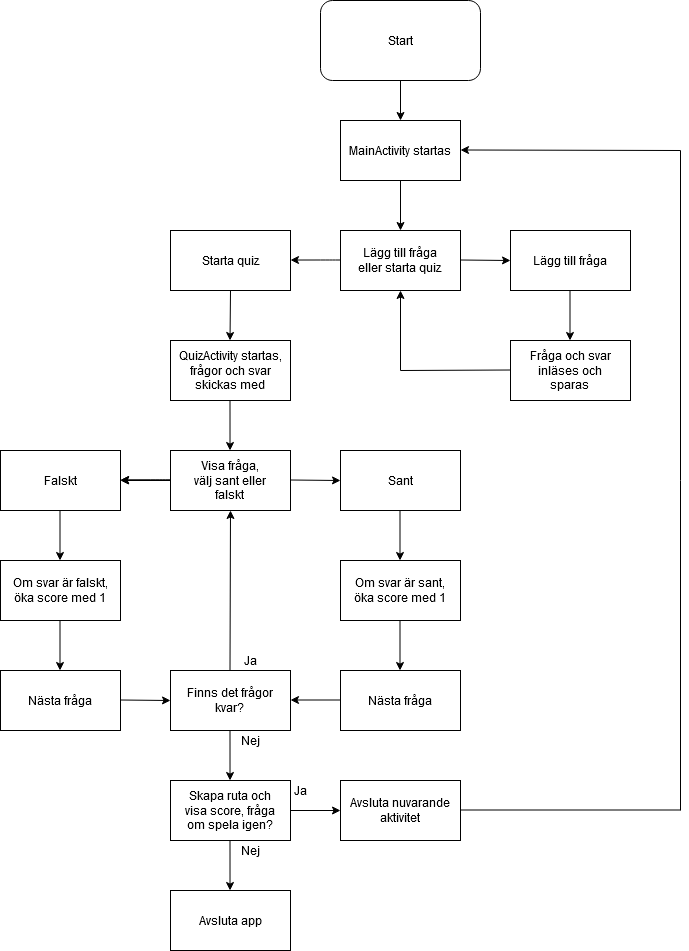

The diagram above was exported from draw.io. Its source (the exported page's mxGraphModel, read from the mxfile embedded in the PNG):
<mxGraphModel dx="1422" dy="763" grid="1" gridSize="10" guides="1" tooltips="1" connect="1" arrows="1" fold="1" page="1" pageScale="1" pageWidth="1200" pageHeight="1920" math="0" shadow="0">
  <root>
    <mxCell id="0" />
    <mxCell id="1" parent="0" />
    <mxCell id="4rze_ZDTDIV2-Glve1mr-17" value="Start" style="rounded=1;whiteSpace=wrap;html=1;" vertex="1" parent="1">
      <mxGeometry x="520" y="40" width="160" height="80" as="geometry" />
    </mxCell>
    <mxCell id="4rze_ZDTDIV2-Glve1mr-18" value="" style="endArrow=classic;html=1;" edge="1" parent="1">
      <mxGeometry width="50" height="50" relative="1" as="geometry">
        <mxPoint x="600" y="120" as="sourcePoint" />
        <mxPoint x="600" y="160" as="targetPoint" />
      </mxGeometry>
    </mxCell>
    <mxCell id="4rze_ZDTDIV2-Glve1mr-19" value="MainActivity startas" style="rounded=0;whiteSpace=wrap;html=1;" vertex="1" parent="1">
      <mxGeometry x="540" y="160" width="120" height="60" as="geometry" />
    </mxCell>
    <mxCell id="4rze_ZDTDIV2-Glve1mr-30" value="" style="endArrow=classic;html=1;" edge="1" parent="1">
      <mxGeometry width="50" height="50" relative="1" as="geometry">
        <mxPoint x="600" y="220" as="sourcePoint" />
        <mxPoint x="600" y="270" as="targetPoint" />
      </mxGeometry>
    </mxCell>
    <mxCell id="4rze_ZDTDIV2-Glve1mr-32" value="&lt;div&gt;Lägg till fråga&lt;/div&gt;&lt;div&gt;eller starta quiz&lt;br&gt;&lt;/div&gt;" style="rounded=0;whiteSpace=wrap;html=1;" vertex="1" parent="1">
      <mxGeometry x="540" y="270" width="120" height="60" as="geometry" />
    </mxCell>
    <mxCell id="4rze_ZDTDIV2-Glve1mr-33" value="" style="endArrow=classic;html=1;entryX=0;entryY=0.5;entryDx=0;entryDy=0;" edge="1" parent="1" target="4rze_ZDTDIV2-Glve1mr-34">
      <mxGeometry width="50" height="50" relative="1" as="geometry">
        <mxPoint x="660" y="299.5" as="sourcePoint" />
        <mxPoint x="700" y="299.5" as="targetPoint" />
      </mxGeometry>
    </mxCell>
    <mxCell id="4rze_ZDTDIV2-Glve1mr-34" value="Lägg till fråga" style="rounded=0;whiteSpace=wrap;html=1;" vertex="1" parent="1">
      <mxGeometry x="710" y="270" width="120" height="60" as="geometry" />
    </mxCell>
    <mxCell id="4rze_ZDTDIV2-Glve1mr-35" value="&lt;div&gt;Fråga och svar&lt;/div&gt;&lt;div&gt;inläses och&lt;/div&gt;&lt;div&gt;sparas&lt;br&gt;&lt;/div&gt;" style="rounded=0;whiteSpace=wrap;html=1;" vertex="1" parent="1">
      <mxGeometry x="710" y="380" width="120" height="60" as="geometry" />
    </mxCell>
    <mxCell id="4rze_ZDTDIV2-Glve1mr-37" value="" style="endArrow=classic;html=1;" edge="1" parent="1">
      <mxGeometry width="50" height="50" relative="1" as="geometry">
        <mxPoint x="769.5" y="330" as="sourcePoint" />
        <mxPoint x="769.5" y="380" as="targetPoint" />
      </mxGeometry>
    </mxCell>
    <mxCell id="4rze_ZDTDIV2-Glve1mr-38" value="" style="endArrow=none;html=1;" edge="1" parent="1">
      <mxGeometry width="50" height="50" relative="1" as="geometry">
        <mxPoint x="600" y="410" as="sourcePoint" />
        <mxPoint x="710" y="409.5" as="targetPoint" />
      </mxGeometry>
    </mxCell>
    <mxCell id="4rze_ZDTDIV2-Glve1mr-40" value="" style="endArrow=classic;html=1;" edge="1" parent="1">
      <mxGeometry width="50" height="50" relative="1" as="geometry">
        <mxPoint x="600" y="410" as="sourcePoint" />
        <mxPoint x="600" y="330" as="targetPoint" />
      </mxGeometry>
    </mxCell>
    <mxCell id="4rze_ZDTDIV2-Glve1mr-41" value="" style="endArrow=classic;html=1;entryX=1;entryY=0.492;entryDx=0;entryDy=0;entryPerimeter=0;" edge="1" parent="1" target="4rze_ZDTDIV2-Glve1mr-42">
      <mxGeometry width="50" height="50" relative="1" as="geometry">
        <mxPoint x="540" y="299.5" as="sourcePoint" />
        <mxPoint x="500" y="299.5" as="targetPoint" />
        <Array as="points">
          <mxPoint x="530" y="299.5" />
        </Array>
      </mxGeometry>
    </mxCell>
    <mxCell id="4rze_ZDTDIV2-Glve1mr-42" value="Starta quiz" style="rounded=0;whiteSpace=wrap;html=1;" vertex="1" parent="1">
      <mxGeometry x="370" y="270" width="120" height="60" as="geometry" />
    </mxCell>
    <mxCell id="4rze_ZDTDIV2-Glve1mr-43" value="&lt;div&gt;QuizActivity startas,&lt;/div&gt;&lt;div&gt;frågor och svar&lt;/div&gt;&lt;div&gt;skickas med&lt;br&gt;&lt;/div&gt;" style="rounded=0;whiteSpace=wrap;html=1;" vertex="1" parent="1">
      <mxGeometry x="370" y="380" width="120" height="60" as="geometry" />
    </mxCell>
    <mxCell id="4rze_ZDTDIV2-Glve1mr-44" value="" style="endArrow=classic;html=1;entryX=0.496;entryY=0;entryDx=0;entryDy=0;entryPerimeter=0;" edge="1" parent="1" target="4rze_ZDTDIV2-Glve1mr-43">
      <mxGeometry width="50" height="50" relative="1" as="geometry">
        <mxPoint x="430" y="330" as="sourcePoint" />
        <mxPoint x="439.5" y="370" as="targetPoint" />
      </mxGeometry>
    </mxCell>
    <mxCell id="4rze_ZDTDIV2-Glve1mr-46" value="" style="endArrow=classic;html=1;entryX=0.496;entryY=0;entryDx=0;entryDy=0;entryPerimeter=0;" edge="1" parent="1">
      <mxGeometry width="50" height="50" relative="1" as="geometry">
        <mxPoint x="429.5" y="440" as="sourcePoint" />
        <mxPoint x="429.52" y="490" as="targetPoint" />
      </mxGeometry>
    </mxCell>
    <mxCell id="4rze_ZDTDIV2-Glve1mr-48" value="Välj sant eller falskt" style="rounded=0;whiteSpace=wrap;html=1;" vertex="1" parent="1">
      <mxGeometry x="370" y="490" width="120" height="60" as="geometry" />
    </mxCell>
    <mxCell id="4rze_ZDTDIV2-Glve1mr-50" value="" style="endArrow=classic;html=1;entryX=0;entryY=0.5;entryDx=0;entryDy=0;" edge="1" parent="1">
      <mxGeometry width="50" height="50" relative="1" as="geometry">
        <mxPoint x="490" y="519.5" as="sourcePoint" />
        <mxPoint x="540" y="520" as="targetPoint" />
      </mxGeometry>
    </mxCell>
    <mxCell id="4rze_ZDTDIV2-Glve1mr-51" value="&lt;div&gt;Sant&lt;/div&gt;" style="rounded=0;whiteSpace=wrap;html=1;" vertex="1" parent="1">
      <mxGeometry x="540" y="490" width="120" height="60" as="geometry" />
    </mxCell>
    <mxCell id="4rze_ZDTDIV2-Glve1mr-52" value="&lt;div&gt;Om svar är sant,&lt;/div&gt;&lt;div&gt;öka score med 1&lt;br&gt;&lt;/div&gt;" style="rounded=0;whiteSpace=wrap;html=1;" vertex="1" parent="1">
      <mxGeometry x="540" y="600" width="120" height="60" as="geometry" />
    </mxCell>
    <mxCell id="4rze_ZDTDIV2-Glve1mr-53" value="" style="endArrow=classic;html=1;" edge="1" parent="1">
      <mxGeometry width="50" height="50" relative="1" as="geometry">
        <mxPoint x="599.5" y="550" as="sourcePoint" />
        <mxPoint x="599.5" y="600" as="targetPoint" />
      </mxGeometry>
    </mxCell>
    <mxCell id="4rze_ZDTDIV2-Glve1mr-54" value="Falskt" style="rounded=0;whiteSpace=wrap;html=1;" vertex="1" parent="1">
      <mxGeometry x="200" y="490" width="120" height="60" as="geometry" />
    </mxCell>
    <mxCell id="4rze_ZDTDIV2-Glve1mr-55" value="&lt;div&gt;Om svar är falskt,&lt;/div&gt;&lt;div&gt;öka score med 1&lt;br&gt;&lt;/div&gt;" style="rounded=0;whiteSpace=wrap;html=1;" vertex="1" parent="1">
      <mxGeometry x="200" y="600" width="120" height="60" as="geometry" />
    </mxCell>
    <mxCell id="4rze_ZDTDIV2-Glve1mr-56" value="" style="endArrow=classic;html=1;" edge="1" parent="1">
      <mxGeometry width="50" height="50" relative="1" as="geometry">
        <mxPoint x="259.5" y="550" as="sourcePoint" />
        <mxPoint x="259.5" y="600" as="targetPoint" />
      </mxGeometry>
    </mxCell>
    <mxCell id="4rze_ZDTDIV2-Glve1mr-58" value="" style="endArrow=classic;html=1;entryX=1;entryY=0.492;entryDx=0;entryDy=0;entryPerimeter=0;" edge="1" parent="1">
      <mxGeometry width="50" height="50" relative="1" as="geometry">
        <mxPoint x="370" y="519.5" as="sourcePoint" />
        <mxPoint x="320" y="519.52" as="targetPoint" />
        <Array as="points">
          <mxPoint x="360" y="519.5" />
        </Array>
      </mxGeometry>
    </mxCell>
    <mxCell id="4rze_ZDTDIV2-Glve1mr-70" value="" style="edgeStyle=orthogonalEdgeStyle;rounded=0;orthogonalLoop=1;jettySize=auto;html=1;" edge="1" parent="1" source="4rze_ZDTDIV2-Glve1mr-59" target="4rze_ZDTDIV2-Glve1mr-54">
      <mxGeometry relative="1" as="geometry" />
    </mxCell>
    <mxCell id="4rze_ZDTDIV2-Glve1mr-59" value="&lt;div&gt;Visa fråga,&lt;/div&gt;&lt;div&gt;välj sant eller&lt;/div&gt;&lt;div&gt;falskt&lt;br&gt;&lt;/div&gt;" style="rounded=0;whiteSpace=wrap;html=1;" vertex="1" parent="1">
      <mxGeometry x="370" y="490" width="120" height="60" as="geometry" />
    </mxCell>
    <mxCell id="4rze_ZDTDIV2-Glve1mr-62" value="Nästa fråga" style="rounded=0;whiteSpace=wrap;html=1;" vertex="1" parent="1">
      <mxGeometry x="200" y="710" width="120" height="60" as="geometry" />
    </mxCell>
    <mxCell id="4rze_ZDTDIV2-Glve1mr-64" value="" style="endArrow=classic;html=1;entryX=1;entryY=0.492;entryDx=0;entryDy=0;entryPerimeter=0;" edge="1" parent="1">
      <mxGeometry width="50" height="50" relative="1" as="geometry">
        <mxPoint x="370" y="519.5" as="sourcePoint" />
        <mxPoint x="320" y="519.52" as="targetPoint" />
        <Array as="points">
          <mxPoint x="360" y="519.5" />
        </Array>
      </mxGeometry>
    </mxCell>
    <mxCell id="4rze_ZDTDIV2-Glve1mr-65" value="" style="endArrow=classic;html=1;" edge="1" parent="1">
      <mxGeometry width="50" height="50" relative="1" as="geometry">
        <mxPoint x="259.5" y="660" as="sourcePoint" />
        <mxPoint x="259.5" y="710" as="targetPoint" />
      </mxGeometry>
    </mxCell>
    <mxCell id="4rze_ZDTDIV2-Glve1mr-66" value="Nästa fråga" style="rounded=0;whiteSpace=wrap;html=1;" vertex="1" parent="1">
      <mxGeometry x="540" y="710" width="120" height="60" as="geometry" />
    </mxCell>
    <mxCell id="4rze_ZDTDIV2-Glve1mr-67" value="" style="endArrow=classic;html=1;" edge="1" parent="1">
      <mxGeometry width="50" height="50" relative="1" as="geometry">
        <mxPoint x="599.5" y="660" as="sourcePoint" />
        <mxPoint x="599.5" y="710" as="targetPoint" />
      </mxGeometry>
    </mxCell>
    <mxCell id="4rze_ZDTDIV2-Glve1mr-68" value="&lt;div&gt;Finns det frågor&lt;/div&gt;&lt;div&gt;kvar?&lt;br&gt;&lt;/div&gt;" style="rounded=0;whiteSpace=wrap;html=1;" vertex="1" parent="1">
      <mxGeometry x="370" y="710" width="120" height="60" as="geometry" />
    </mxCell>
    <mxCell id="4rze_ZDTDIV2-Glve1mr-69" value="" style="endArrow=classic;html=1;entryX=0;entryY=0.5;entryDx=0;entryDy=0;" edge="1" parent="1">
      <mxGeometry width="50" height="50" relative="1" as="geometry">
        <mxPoint x="320" y="739.5" as="sourcePoint" />
        <mxPoint x="370" y="740" as="targetPoint" />
      </mxGeometry>
    </mxCell>
    <mxCell id="4rze_ZDTDIV2-Glve1mr-71" value="" style="edgeStyle=orthogonalEdgeStyle;rounded=0;orthogonalLoop=1;jettySize=auto;html=1;" edge="1" parent="1">
      <mxGeometry relative="1" as="geometry">
        <mxPoint x="540" y="739.5" as="sourcePoint" />
        <mxPoint x="490" y="739.5" as="targetPoint" />
      </mxGeometry>
    </mxCell>
    <mxCell id="4rze_ZDTDIV2-Glve1mr-72" value="" style="endArrow=classic;html=1;entryX=0.5;entryY=1;entryDx=0;entryDy=0;" edge="1" parent="1" target="4rze_ZDTDIV2-Glve1mr-59">
      <mxGeometry width="50" height="50" relative="1" as="geometry">
        <mxPoint x="429.5" y="710" as="sourcePoint" />
        <mxPoint x="429.5" y="650" as="targetPoint" />
      </mxGeometry>
    </mxCell>
    <mxCell id="4rze_ZDTDIV2-Glve1mr-73" value="Ja" style="text;html=1;strokeColor=none;fillColor=none;align=center;verticalAlign=middle;whiteSpace=wrap;rounded=0;" vertex="1" parent="1">
      <mxGeometry x="430" y="690" width="40" height="20" as="geometry" />
    </mxCell>
    <mxCell id="4rze_ZDTDIV2-Glve1mr-74" value="" style="endArrow=classic;html=1;entryX=0.496;entryY=0;entryDx=0;entryDy=0;entryPerimeter=0;" edge="1" parent="1">
      <mxGeometry width="50" height="50" relative="1" as="geometry">
        <mxPoint x="429.5" y="770" as="sourcePoint" />
        <mxPoint x="429.52" y="820" as="targetPoint" />
      </mxGeometry>
    </mxCell>
    <mxCell id="4rze_ZDTDIV2-Glve1mr-75" value="&lt;div&gt;Skapa ruta och&lt;/div&gt;&lt;div&gt;visa score, fråga&lt;/div&gt;&lt;div&gt;om spela igen?&lt;br&gt;&lt;/div&gt;" style="rounded=0;whiteSpace=wrap;html=1;" vertex="1" parent="1">
      <mxGeometry x="370" y="820" width="120" height="60" as="geometry" />
    </mxCell>
    <mxCell id="4rze_ZDTDIV2-Glve1mr-76" value="Nej" style="text;html=1;strokeColor=none;fillColor=none;align=center;verticalAlign=middle;whiteSpace=wrap;rounded=0;" vertex="1" parent="1">
      <mxGeometry x="430" y="770" width="40" height="20" as="geometry" />
    </mxCell>
    <mxCell id="4rze_ZDTDIV2-Glve1mr-77" value="" style="endArrow=classic;html=1;entryX=0.496;entryY=0;entryDx=0;entryDy=0;entryPerimeter=0;" edge="1" parent="1">
      <mxGeometry width="50" height="50" relative="1" as="geometry">
        <mxPoint x="429.5" y="880" as="sourcePoint" />
        <mxPoint x="429.52" y="930" as="targetPoint" />
      </mxGeometry>
    </mxCell>
    <mxCell id="4rze_ZDTDIV2-Glve1mr-78" value="Avsluta app" style="rounded=0;whiteSpace=wrap;html=1;" vertex="1" parent="1">
      <mxGeometry x="370" y="930" width="120" height="60" as="geometry" />
    </mxCell>
    <mxCell id="4rze_ZDTDIV2-Glve1mr-79" value="Nej" style="text;html=1;strokeColor=none;fillColor=none;align=center;verticalAlign=middle;whiteSpace=wrap;rounded=0;" vertex="1" parent="1">
      <mxGeometry x="430" y="880" width="40" height="20" as="geometry" />
    </mxCell>
    <mxCell id="4rze_ZDTDIV2-Glve1mr-80" value="&lt;div&gt;Ja&lt;/div&gt;" style="text;html=1;strokeColor=none;fillColor=none;align=center;verticalAlign=middle;whiteSpace=wrap;rounded=0;" vertex="1" parent="1">
      <mxGeometry x="480" y="820" width="40" height="20" as="geometry" />
    </mxCell>
    <mxCell id="4rze_ZDTDIV2-Glve1mr-84" value="" style="endArrow=none;html=1;" edge="1" parent="1">
      <mxGeometry width="50" height="50" relative="1" as="geometry">
        <mxPoint x="880" y="850" as="sourcePoint" />
        <mxPoint x="880" y="190" as="targetPoint" />
      </mxGeometry>
    </mxCell>
    <mxCell id="4rze_ZDTDIV2-Glve1mr-85" value="" style="endArrow=classic;html=1;" edge="1" parent="1">
      <mxGeometry width="50" height="50" relative="1" as="geometry">
        <mxPoint x="880" y="190" as="sourcePoint" />
        <mxPoint x="660" y="189.5" as="targetPoint" />
      </mxGeometry>
    </mxCell>
    <mxCell id="4rze_ZDTDIV2-Glve1mr-86" value="&lt;div&gt;Avsluta nuvarande&lt;/div&gt;&lt;div&gt;aktivitet&lt;br&gt;&lt;/div&gt;" style="rounded=0;whiteSpace=wrap;html=1;" vertex="1" parent="1">
      <mxGeometry x="540" y="820" width="120" height="60" as="geometry" />
    </mxCell>
    <mxCell id="4rze_ZDTDIV2-Glve1mr-87" value="" style="endArrow=classic;html=1;entryX=0;entryY=0.5;entryDx=0;entryDy=0;" edge="1" parent="1" target="4rze_ZDTDIV2-Glve1mr-86">
      <mxGeometry width="50" height="50" relative="1" as="geometry">
        <mxPoint x="490" y="850" as="sourcePoint" />
        <mxPoint x="560" y="890" as="targetPoint" />
      </mxGeometry>
    </mxCell>
    <mxCell id="4rze_ZDTDIV2-Glve1mr-88" value="" style="endArrow=none;html=1;" edge="1" parent="1">
      <mxGeometry width="50" height="50" relative="1" as="geometry">
        <mxPoint x="660" y="849.5" as="sourcePoint" />
        <mxPoint x="880" y="849.5" as="targetPoint" />
      </mxGeometry>
    </mxCell>
  </root>
</mxGraphModel>